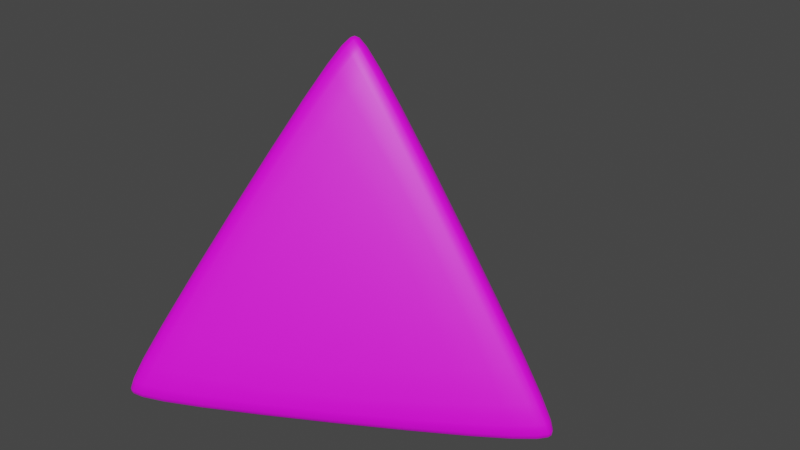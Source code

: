 # Source: D4.blend  (saved by Blender 3.6.11; exported with 4.5.12 LTS)
import bpy
from mathutils import Matrix  # noqa: F401  (used for matrix-valued properties, if any)

bpy.ops.wm.read_factory_settings(use_empty=True)
scene = bpy.context.scene
scene.name = 'Scene'

# ---- images (referenced by path relative to the original .blend; pixels are not part of the script)
import os
ASSET_DIR = os.environ.get("B2B_ASSET_DIR", "")  # directory of the original .blend (textures are referenced by path, not embedded)
HERE = os.path.dirname(os.path.abspath(__file__))  # packed textures are extracted next to this script under _unpacked/

def load_image(name, relpath, width, height, colorspace="sRGB"):
    """Load a texture the original file referenced (path relative to the .blend, or extracted next to this script)."""
    p = next((c for c in (os.path.join(HERE, relpath), os.path.join(ASSET_DIR, relpath)) if relpath and os.path.exists(c)), "")
    if p:
        img = bpy.data.images.load(p, check_existing=True)
        img.name = name
    else:  # same state as the original file: an image datablock whose file is absent (Cycles renders it pink)
        img = bpy.data.images.new(name, width, height)
        img.source = "FILE"
        img.filepath = "//" + (relpath or name)
    img.colorspace_settings.name = colorspace
    return img
img_d4white_jpg = load_image('d4white.jpg', 'd4white.jpg', 1024, 1024, 'sRGB')

# ---- materials (node trees are filled in below, after node groups)
mat_d4 = bpy.data.materials.new('d4')
mat_d4.use_transparent_shadow = False

# ---- material node trees
mat_d4.use_nodes = True; mat_d4.node_tree.nodes.clear()
_N = mat_d4.node_tree.nodes; _L = mat_d4.node_tree.links
n0 = _N.new('ShaderNodeOutputMaterial'); n0.name = 'Material Output'; n0.location = (300, 300)
n1 = _N.new('ShaderNodeTexImage'); n1.name = 'Image Texture'; n1.location = (-348, 258)
n1.image = img_d4white_jpg
n2 = _N.new('ShaderNodeBsdfPrincipled'); n2.name = 'Principled BSDF'; n2.location = (-9, 345)
n2.distribution = 'GGX'
n2.subsurface_method = 'BURLEY'
n2.inputs[3].default_value = 1.45
n2.inputs[27].default_value = (0.0, 0.0, 0.0, 1.0)
n2.inputs[28].default_value = 1.0
_L.new(n2.outputs[0], n0.inputs[0])
_L.new(n1.outputs[0], n2.inputs[0])
n0.is_active_output = True

# ---- world
world_world = bpy.data.worlds.new('World'); scene.world = world_world
world_world.use_nodes = True; world_world.node_tree.nodes.clear()
_N = world_world.node_tree.nodes; _L = world_world.node_tree.links
n0 = _N.new('ShaderNodeOutputWorld'); n0.name = 'World Output'; n0.location = (300, 300)
n1 = _N.new('ShaderNodeBackground'); n1.name = 'Background'; n1.location = (10, 300)
n1.inputs[0].default_value = (0.05088, 0.05088, 0.05088, 1.0)
_L.new(n1.outputs[0], n0.inputs[0])
n0.is_active_output = True
world_world.color = (0.05088, 0.05088, 0.05088)
world_world.use_sun_shadow = False
world_world.sun_shadow_jitter_overblur = 0.0

# ---- meshes
me_solid_001 = bpy.data.meshes.new('Solid.001')
me_solid_001.from_pydata([(-0.1673, 1.863e-09, 0.4974), (0.08366, -0.1449, 0.4974), (0.08366, 0.1449, 0.4974), (-0.08302, -0.1438, 0.6423), (5.588e-09, -5.588e-09, 0.8268), (0.166, -5.297e-09, 0.6423), (-0.08302, 0.1438, 0.6423), (0.4968, -0.1449, -0.08693), (0.4132, -1.811e-09, -0.3236), (0.4968, 0.1449, -0.08693), (0.5779, -0.1438, -0.2924), (0.7795, 7.916e-09, -0.2756), (0.5779, 0.1438, -0.2924), (0.6609, 1.281e-09, -0.05756), (-0.3739, 0.3578, -0.08693), (-0.1229, 0.5027, -0.08693), (-0.2066, 0.3578, -0.3236), (-0.3305, 0.5724, -0.05756), (-0.3897, 0.6751, -0.2756), (-0.1644, 0.5724, -0.2924), (-0.4135, 0.4286, -0.2924), (-0.1229, -0.5027, -0.08693), (-0.3739, -0.3578, -0.08693), (-0.2066, -0.3578, -0.3236), (-0.3305, -0.5724, -0.05756), (-0.3897, -0.6751, -0.2756), (-0.4135, -0.4286, -0.2924), (-0.1644, -0.5724, -0.2924), (-0.09632, 0.133, 0.6389), (-0.112, 0.1107, 0.6211), (-0.1342, 0.0691, 0.5777), (-0.1342, -0.0691, 0.5777), (-0.112, -0.1107, 0.6211), (-0.09632, -0.133, 0.6389), (-0.04304, -0.07454, 0.7458), (-0.01883, -0.03262, 0.8014), (-0.005792, -0.01003, 0.8233), (-0.005792, 0.01003, 0.8233), (-0.01883, 0.03262, 0.8014), (-0.04304, 0.07454, 0.7458), (-0.06698, -0.1499, 0.6389), (-0.03992, -0.1523, 0.6211), (0.007261, -0.1508, 0.5777), (0.1269, -0.08167, 0.5777), (0.1519, -0.04159, 0.6211), (0.1633, -0.01694, 0.6389), (0.08607, -5.479e-09, 0.7458), (0.03766, -5.442e-09, 0.8014), (0.01158, -5.602e-09, 0.8233), (0.1633, 0.01694, 0.6389), (0.1519, 0.04159, 0.6211), (0.1269, 0.08167, 0.5777), (0.007261, 0.1508, 0.5777), (-0.03992, 0.1523, 0.6211), (-0.06698, 0.1499, 0.6389), (0.6568, -0.01694, -0.05899), (0.6362, -0.04159, -0.06384), (0.587, -0.08167, -0.07288), (0.5471, -0.1508, -0.1857), (0.5723, -0.1523, -0.2447), (0.58, -0.1499, -0.2761), (0.6888, -0.07454, -0.2892), (0.7493, -0.03262, -0.2849), (0.7742, -0.01003, -0.2799), (0.78, 6.548e-09, -0.2635), (0.7682, 5.035e-09, -0.2316), (0.7319, 3.536e-09, -0.1675), (0.5702, -0.133, -0.3038), (0.5482, -0.1107, -0.3126), (0.4999, -0.0691, -0.3191), (0.4999, 0.0691, -0.3191), (0.5482, 0.1107, -0.3126), (0.5702, 0.133, -0.3038), (0.6888, 0.07454, -0.2892), (0.7493, 0.03262, -0.2849), (0.7742, 0.01003, -0.2799), (0.58, 0.1499, -0.2761), (0.5723, 0.1523, -0.2447), (0.5471, 0.1508, -0.1857), (0.587, 0.08167, -0.07288), (0.6362, 0.04159, -0.06384), (0.6568, 0.01694, -0.05899), (-0.4198, 0.4273, -0.2761), (-0.418, 0.4194, -0.2447), (-0.4041, 0.3984, -0.1857), (-0.3642, 0.4675, -0.07288), (-0.3541, 0.5302, -0.06384), (-0.343, 0.5603, -0.05899), (-0.3659, 0.6338, -0.1675), (-0.3841, 0.6652, -0.2316), (-0.39, 0.6755, -0.2635), (-0.3958, 0.6655, -0.2799), (-0.4029, 0.6326, -0.2849), (-0.409, 0.5593, -0.2892), (-0.3137, 0.5772, -0.05899), (-0.2821, 0.5718, -0.06384), (-0.2228, 0.5492, -0.07288), (-0.143, 0.5492, -0.1857), (-0.1542, 0.5718, -0.2447), (-0.1602, 0.5772, -0.2761), (-0.2799, 0.6338, -0.2892), (-0.3464, 0.6652, -0.2849), (-0.3784, 0.6755, -0.2799), (-0.17, 0.5603, -0.3038), (-0.1782, 0.5302, -0.3126), (-0.1901, 0.4675, -0.3191), (-0.3098, 0.3984, -0.3191), (-0.37, 0.4194, -0.3126), (-0.4003, 0.4273, -0.3038), (-0.1602, -0.5772, -0.2761), (-0.1542, -0.5718, -0.2447), (-0.143, -0.5492, -0.1857), (-0.2228, -0.5492, -0.07288), (-0.2821, -0.5718, -0.06384), (-0.3137, -0.5772, -0.05899), (-0.3659, -0.6338, -0.1675), (-0.3841, -0.6652, -0.2316), (-0.39, -0.6755, -0.2635), (-0.3784, -0.6755, -0.2799), (-0.3464, -0.6652, -0.2849), (-0.2799, -0.6338, -0.2892), (-0.343, -0.5603, -0.05899), (-0.3541, -0.5302, -0.06384), (-0.3642, -0.4675, -0.07288), (-0.4041, -0.3984, -0.1857), (-0.418, -0.4194, -0.2447), (-0.4198, -0.4273, -0.2761), (-0.409, -0.5593, -0.2892), (-0.4029, -0.6326, -0.2849), (-0.3958, -0.6655, -0.2799), (-0.4003, -0.4273, -0.3038), (-0.37, -0.4194, -0.3126), (-0.3098, -0.3984, -0.3191), (-0.1901, -0.4675, -0.3191), (-0.1782, -0.5302, -0.3126), (-0.17, -0.5603, -0.3038), (-0.2138, -0.09852, 0.3739), (-0.2691, -0.2041, 0.2201), (-0.326, -0.2928, 0.05661), (-0.2753, -0.4768, 0.1042), (-0.2086, -0.3612, 0.2949), (-0.1409, -0.244, 0.4844), (-0.09058, -0.4287, 0.05661), (-0.04223, -0.3351, 0.2201), (0.02159, -0.2344, 0.3739), (0.1922, -0.1359, 0.3739), (0.3113, -0.131, 0.2201), (0.4166, -0.1359, 0.05661), (0.5506, -1.47e-09, 0.1042), (0.4171, -2.561e-09, 0.2949), (0.2818, -4.686e-09, 0.4844), (0.4166, 0.1359, 0.05661), (0.3113, 0.131, 0.2201), (0.1922, 0.1359, 0.3739), (0.02159, 0.2344, 0.3739), (-0.04223, 0.3351, 0.2201), (-0.09058, 0.4287, 0.05661), (-0.2753, 0.4768, 0.1042), (-0.2086, 0.3612, 0.2949), (-0.1409, 0.244, 0.4844), (-0.326, 0.2928, 0.05661), (-0.2691, 0.2041, 0.2201), (-0.2138, 0.09852, 0.3739), (0.2812, 0.09852, -0.3262), (0.1179, 0.2041, -0.3271), (-0.05528, 0.2928, -0.3262), (0.006498, 0.4768, -0.2943), (0.2086, 0.3612, -0.2949), (0.4097, 0.244, -0.2943), (0.02318, 0.4287, -0.1043), (0.1935, 0.3351, -0.1132), (0.3597, 0.2344, -0.1043), (-0.2259, 0.1943, -0.3262), (-0.2357, -5.122e-09, -0.3271), (-0.2259, -0.1943, -0.3262), (-0.4162, -0.2328, -0.2943), (-0.4171, 2.421e-08, -0.2949), (-0.4162, 0.2328, -0.2943), (-0.3829, -0.1943, -0.1043), (-0.387, 1.909e-08, -0.1132), (-0.3829, 0.1943, -0.1043), (0.3597, -0.2344, -0.1043), (0.1935, -0.3351, -0.1132), (0.02318, -0.4287, -0.1043), (0.006498, -0.4768, -0.2943), (0.2086, -0.3612, -0.2949), (0.4097, -0.244, -0.2943), (-0.05528, -0.2928, -0.3262), (0.1179, -0.2041, -0.3271), (0.2812, -0.09852, -0.3262), (-0.3116, -1.534e-08, 0.1102), (-0.2496, -1.873e-09, 0.2809), (-0.2925, 0.09589, 0.1621), (-0.3404, 0.1573, 0.02403), (-0.3479, 3.027e-09, 0.005552), (-0.3404, -0.1573, 0.02403), (-0.2925, -0.09589, 0.1621), (-8.207e-09, 1.813e-08, -0.3305), (0.1816, 9.677e-10, -0.329), (0.05536, -0.09589, -0.3298), (-0.09081, -0.1573, -0.329), (-0.1107, 1.048e-09, -0.3298), (-0.09081, 0.1573, -0.329), (0.05536, 0.09589, -0.3298), (0.1558, 0.2699, 0.1102), (0.1248, 0.2162, 0.2809), (0.2293, 0.2054, 0.1621), (0.3064, 0.2162, 0.02403), (0.1739, 0.3013, 0.005552), (0.03399, 0.3734, 0.02403), (0.06321, 0.3013, 0.1621), (-0.09675, -5.532e-09, 0.6711), (-0.07242, -0.04163, 0.7214), (-0.0562, -0.0638, 0.7419), (-0.07242, 0.04163, 0.7214), (-0.04732, -5.766e-09, 0.7755), (-0.03132, -0.02212, 0.7974), (-0.0562, 0.0638, 0.7419), (-0.03132, 0.02212, 0.7974), (-0.01651, -5.142e-09, 0.8194), (0.04838, -0.08379, 0.6711), (0.07226, -0.04191, 0.7214), (0.08335, -0.01676, 0.7419), (0.0001609, -0.08353, 0.7214), (0.02366, -0.04098, 0.7755), (0.03482, -0.01607, 0.7974), (-0.02716, -0.08057, 0.7419), (-0.003498, -0.03819, 0.7974), (0.008256, -0.0143, 0.8194), (0.04838, 0.08379, 0.6711), (0.0001609, 0.08353, 0.7214), (-0.02716, 0.08057, 0.7419), (0.07226, 0.04191, 0.7214), (0.02366, 0.04098, 0.7755), (-0.003498, 0.03819, 0.7974), (0.08335, 0.01676, 0.7419), (0.03482, 0.01607, 0.7974), (0.008256, 0.0143, 0.8194), (0.6488, -0.08379, -0.1781), (0.6802, -0.08353, -0.2403), (0.6904, -0.08057, -0.2729), (0.7042, -0.04191, -0.1723), (0.739, -0.04098, -0.2362), (0.7506, -0.03819, -0.2691), (0.7273, -0.01676, -0.1687), (0.7634, -0.01607, -0.233), (0.7753, -0.0143, -0.2653), (0.6004, 2.478e-09, -0.3149), (0.656, 0.04163, -0.3087), (0.6808, 0.0638, -0.3003), (0.656, -0.04163, -0.3087), (0.7154, 7.69e-09, -0.3031), (0.7413, 0.02212, -0.2953), (0.6808, -0.0638, -0.3003), (0.7413, -0.02212, -0.2953), (0.767, 8.447e-09, -0.2887), (0.6488, 0.08379, -0.1781), (0.7042, 0.04191, -0.1723), (0.7273, 0.01676, -0.1687), (0.6802, 0.08353, -0.2403), (0.739, 0.04098, -0.2362), (0.7634, 0.01607, -0.233), (0.6904, 0.08057, -0.2729), (0.7506, 0.03819, -0.2691), (0.7753, 0.0143, -0.2653), (-0.397, 0.52, -0.1781), (-0.3884, 0.5889, -0.1723), (-0.3782, 0.6215, -0.1687), (-0.4124, 0.5473, -0.2403), (-0.405, 0.6195, -0.2362), (-0.3956, 0.6531, -0.233), (-0.415, 0.5577, -0.2729), (-0.4084, 0.6309, -0.2691), (-0.4, 0.6643, -0.2653), (-0.2518, 0.6038, -0.1781), (-0.2678, 0.6308, -0.2403), (-0.2754, 0.6382, -0.2729), (-0.3158, 0.6308, -0.1723), (-0.334, 0.6605, -0.2362), (-0.3422, 0.6691, -0.2691), (-0.3491, 0.6382, -0.1687), (-0.3678, 0.6691, -0.233), (-0.3753, 0.6786, -0.2653), (-0.3002, 0.52, -0.3149), (-0.3641, 0.5473, -0.3087), (-0.3956, 0.5577, -0.3003), (-0.292, 0.5889, -0.3087), (-0.3577, 0.6195, -0.3031), (-0.3898, 0.6309, -0.2953), (-0.2851, 0.6215, -0.3003), (-0.3515, 0.6531, -0.2953), (-0.3835, 0.6643, -0.2887), (-0.2518, -0.6038, -0.1781), (-0.3158, -0.6308, -0.1723), (-0.3491, -0.6382, -0.1687), (-0.2678, -0.6308, -0.2403), (-0.334, -0.6605, -0.2362), (-0.3678, -0.6691, -0.233), (-0.2754, -0.6382, -0.2729), (-0.3422, -0.6691, -0.2691), (-0.3753, -0.6786, -0.2653), (-0.397, -0.52, -0.1781), (-0.4124, -0.5473, -0.2403), (-0.415, -0.5577, -0.2729), (-0.3884, -0.5889, -0.1723), (-0.405, -0.6195, -0.2362), (-0.4084, -0.6309, -0.2691), (-0.3782, -0.6215, -0.1687), (-0.3956, -0.6531, -0.233), (-0.4, -0.6643, -0.2653), (-0.3002, -0.52, -0.3149), (-0.292, -0.5889, -0.3087), (-0.2851, -0.6215, -0.3003), (-0.3641, -0.5473, -0.3087), (-0.3577, -0.6195, -0.3031), (-0.3515, -0.6531, -0.2953), (-0.3956, -0.5577, -0.3003), (-0.3898, -0.6309, -0.2953), (-0.3835, -0.6643, -0.2887), (-0.1874, -0.1686, 0.4345), (-0.2499, -0.2808, 0.2603), (-0.3124, -0.385, 0.08115), (-0.1686, -0.2107, 0.4677), (-0.2347, -0.3264, 0.2829), (-0.3001, -0.4386, 0.09561), (-0.1541, -0.2331, 0.4816), (-0.2216, -0.3501, 0.2927), (-0.2882, -0.4653, 0.1025), (-0.1248, -0.25, 0.4816), (-0.1924, -0.367, 0.2927), (-0.2589, -0.4822, 0.1025), (-0.09818, -0.2514, 0.4677), (-0.1653, -0.3665, 0.2829), (-0.2297, -0.4792, 0.09561), (-0.05226, -0.2466, 0.4345), (-0.1182, -0.3568, 0.2603), (-0.1772, -0.463, 0.08115), (0.2397, -0.07805, 0.4345), (0.3681, -0.07602, 0.2603), (0.4896, -0.07805, 0.08115), (0.2668, -0.04066, 0.4677), (0.4, -0.0401, 0.2829), (0.5299, -0.04066, 0.09561), (0.279, -0.01692, 0.4816), (0.414, -0.01688, 0.2927), (0.547, -0.01692, 0.1025), (0.279, 0.01692, 0.4816), (0.414, 0.01688, 0.2927), (0.547, 0.01692, 0.1025), (0.2668, 0.04066, 0.4677), (0.4, 0.0401, 0.2829), (0.5299, 0.04066, 0.09561), (0.2397, 0.07805, 0.4345), (0.3681, 0.07602, 0.2603), (0.4896, 0.07805, 0.08115), (-0.05226, 0.2466, 0.4345), (-0.1182, 0.3568, 0.2603), (-0.1772, 0.463, 0.08115), (-0.09818, 0.2514, 0.4677), (-0.1653, 0.3665, 0.2829), (-0.2297, 0.4792, 0.09561), (-0.1248, 0.25, 0.4816), (-0.1924, 0.367, 0.2927), (-0.2589, 0.4822, 0.1025), (-0.1541, 0.2331, 0.4816), (-0.2216, 0.3501, 0.2927), (-0.2882, 0.4653, 0.1025), (-0.1686, 0.2107, 0.4677), (-0.2347, 0.3264, 0.2829), (-0.3001, 0.4386, 0.09561), (-0.1874, 0.1686, 0.4345), (-0.2499, 0.2808, 0.2603), (-0.3124, 0.385, 0.08115), (0.3472, 0.1686, -0.3216), (0.1621, 0.2808, -0.3224), (-0.02762, 0.385, -0.3216), (0.3848, 0.2107, -0.3149), (0.1884, 0.3264, -0.3156), (-0.009903, 0.4386, -0.3149), (0.4027, 0.2331, -0.3058), (0.2021, 0.3501, -0.3065), (0.0005701, 0.4653, -0.3058), (0.4124, 0.25, -0.2782), (0.2119, 0.367, -0.279), (0.01034, 0.4822, -0.2782), (0.4082, 0.2514, -0.2485), (0.2116, 0.3665, -0.2501), (0.01357, 0.4792, -0.2485), (0.3923, 0.2466, -0.1941), (0.206, 0.3568, -0.1982), (0.01744, 0.463, -0.1941), (-0.3196, 0.2164, -0.3216), (-0.3243, 1.176e-08, -0.3224), (-0.3196, -0.2164, -0.3216), (-0.3749, 0.2279, -0.3149), (-0.3769, 1.956e-08, -0.3156), (-0.3749, -0.2279, -0.3149), (-0.4032, 0.2321, -0.3058), (-0.4043, 1.886e-08, -0.3065), (-0.4032, -0.2321, -0.3058), (-0.4228, 0.2321, -0.2782), (-0.4238, 1.513e-08, -0.279), (-0.4228, -0.2321, -0.2782), (-0.4218, 0.2279, -0.2485), (-0.4232, 1.304e-08, -0.2501), (-0.4218, -0.2279, -0.2485), (-0.4097, 0.2164, -0.1941), (-0.412, 7.509e-09, -0.1982), (-0.4097, -0.2164, -0.1941), (0.3923, -0.2466, -0.1941), (0.206, -0.3568, -0.1982), (0.01744, -0.463, -0.1941), (0.4082, -0.2514, -0.2485), (0.2116, -0.3665, -0.2501), (0.01357, -0.4792, -0.2485), (0.4124, -0.25, -0.2782), (0.2119, -0.367, -0.279), (0.01034, -0.4822, -0.2782), (0.4027, -0.2331, -0.3058), (0.2021, -0.3501, -0.3065), (0.00057, -0.4653, -0.3058), (0.3848, -0.2107, -0.3149), (0.1884, -0.3264, -0.3156), (-0.009903, -0.4386, -0.3149), (0.3472, -0.1686, -0.3216), (0.1621, -0.2808, -0.3224), (-0.02762, -0.385, -0.3216), (0.1558, -0.2699, 0.1102), (0.1248, -0.2162, 0.2809), (0.06321, -0.3013, 0.1621), (0.03399, -0.3734, 0.02403), (0.1739, -0.3013, 0.005552), (0.3064, -0.2162, 0.02403), (0.2293, -0.2054, 0.1621)], [], [(191, 192, 190, 196), (193, 194, 190, 192), (195, 196, 190, 194), (0, 162, 191, 136), (162, 161, 192, 191), (136, 191, 196, 137), (14, 180, 193, 160), (180, 179, 194, 193), (160, 193, 192, 161), (22, 138, 195, 178), (138, 137, 196, 195), (178, 195, 194, 179), (198, 199, 197, 203), (200, 201, 197, 199), (202, 203, 197, 201), (8, 189, 198, 163), (189, 188, 199, 198), (163, 198, 203, 164), (23, 174, 200, 187), (174, 173, 201, 200), (187, 200, 199, 188), (16, 165, 202, 172), (165, 164, 203, 202), (172, 202, 201, 173), (205, 206, 204, 210), (207, 208, 204, 206), (209, 210, 204, 208), (2, 153, 205, 154), (153, 152, 206, 205), (154, 205, 210, 155), (9, 171, 207, 151), (171, 170, 208, 207), (151, 207, 206, 152), (15, 156, 209, 169), (156, 155, 210, 209), (169, 209, 208, 170), (211, 212, 215, 214), (212, 213, 216, 215), (214, 215, 218, 217), (215, 216, 219, 218), (0, 31, 211, 30), (31, 32, 212, 211), (32, 33, 213, 212), (33, 3, 34, 213), (213, 34, 35, 216), (216, 35, 36, 219), (219, 36, 4, 37), (218, 219, 37, 38), (217, 218, 38, 39), (28, 217, 39, 6), (29, 214, 217, 28), (30, 211, 214, 29), (220, 221, 224, 223), (221, 222, 225, 224), (223, 224, 227, 226), (224, 225, 228, 227), (1, 43, 220, 42), (43, 44, 221, 220), (44, 45, 222, 221), (45, 5, 46, 222), (222, 46, 47, 225), (225, 47, 48, 228), (228, 48, 4, 36), (227, 228, 36, 35), (226, 227, 35, 34), (40, 226, 34, 3), (41, 223, 226, 40), (42, 220, 223, 41), (229, 230, 233, 232), (230, 231, 234, 233), (232, 233, 236, 235), (233, 234, 237, 236), (2, 52, 229, 51), (52, 53, 230, 229), (53, 54, 231, 230), (54, 6, 39, 231), (231, 39, 38, 234), (234, 38, 37, 237), (237, 37, 4, 48), (236, 237, 48, 47), (235, 236, 47, 46), (49, 235, 46, 5), (50, 232, 235, 49), (51, 229, 232, 50), (238, 239, 242, 241), (239, 240, 243, 242), (241, 242, 245, 244), (242, 243, 246, 245), (7, 58, 238, 57), (58, 59, 239, 238), (59, 60, 240, 239), (60, 10, 61, 240), (240, 61, 62, 243), (243, 62, 63, 246), (246, 63, 11, 64), (245, 246, 64, 65), (244, 245, 65, 66), (55, 244, 66, 13), (56, 241, 244, 55), (57, 238, 241, 56), (247, 248, 251, 250), (248, 249, 252, 251), (250, 251, 254, 253), (251, 252, 255, 254), (8, 70, 247, 69), (70, 71, 248, 247), (71, 72, 249, 248), (72, 12, 73, 249), (249, 73, 74, 252), (252, 74, 75, 255), (255, 75, 11, 63), (254, 255, 63, 62), (253, 254, 62, 61), (67, 253, 61, 10), (68, 250, 253, 67), (69, 247, 250, 68), (256, 257, 260, 259), (257, 258, 261, 260), (259, 260, 263, 262), (260, 261, 264, 263), (9, 79, 256, 78), (79, 80, 257, 256), (80, 81, 258, 257), (81, 13, 66, 258), (258, 66, 65, 261), (261, 65, 64, 264), (264, 64, 11, 75), (263, 264, 75, 74), (262, 263, 74, 73), (76, 262, 73, 12), (77, 259, 262, 76), (78, 256, 259, 77), (265, 266, 269, 268), (266, 267, 270, 269), (268, 269, 272, 271), (269, 270, 273, 272), (14, 85, 265, 84), (85, 86, 266, 265), (86, 87, 267, 266), (87, 17, 88, 267), (267, 88, 89, 270), (270, 89, 90, 273), (273, 90, 18, 91), (272, 273, 91, 92), (271, 272, 92, 93), (82, 271, 93, 20), (83, 268, 271, 82), (84, 265, 268, 83), (274, 275, 278, 277), (275, 276, 279, 278), (277, 278, 281, 280), (278, 279, 282, 281), (15, 97, 274, 96), (97, 98, 275, 274), (98, 99, 276, 275), (99, 19, 100, 276), (276, 100, 101, 279), (279, 101, 102, 282), (282, 102, 18, 90), (281, 282, 90, 89), (280, 281, 89, 88), (94, 280, 88, 17), (95, 277, 280, 94), (96, 274, 277, 95), (283, 284, 287, 286), (284, 285, 288, 287), (286, 287, 290, 289), (287, 288, 291, 290), (16, 106, 283, 105), (106, 107, 284, 283), (107, 108, 285, 284), (108, 20, 93, 285), (285, 93, 92, 288), (288, 92, 91, 291), (291, 91, 18, 102), (290, 291, 102, 101), (289, 290, 101, 100), (103, 289, 100, 19), (104, 286, 289, 103), (105, 283, 286, 104), (292, 293, 296, 295), (293, 294, 297, 296), (295, 296, 299, 298), (296, 297, 300, 299), (21, 112, 292, 111), (112, 113, 293, 292), (113, 114, 294, 293), (114, 24, 115, 294), (294, 115, 116, 297), (297, 116, 117, 300), (300, 117, 25, 118), (299, 300, 118, 119), (298, 299, 119, 120), (109, 298, 120, 27), (110, 295, 298, 109), (111, 292, 295, 110), (301, 302, 305, 304), (302, 303, 306, 305), (304, 305, 308, 307), (305, 306, 309, 308), (22, 124, 301, 123), (124, 125, 302, 301), (125, 126, 303, 302), (126, 26, 127, 303), (303, 127, 128, 306), (306, 128, 129, 309), (309, 129, 25, 117), (308, 309, 117, 116), (307, 308, 116, 115), (121, 307, 115, 24), (122, 304, 307, 121), (123, 301, 304, 122), (310, 311, 314, 313), (311, 312, 315, 314), (313, 314, 317, 316), (314, 315, 318, 317), (23, 133, 310, 132), (133, 134, 311, 310), (134, 135, 312, 311), (135, 27, 120, 312), (312, 120, 119, 315), (315, 119, 118, 318), (318, 118, 25, 129), (317, 318, 129, 128), (316, 317, 128, 127), (130, 316, 127, 26), (131, 313, 316, 130), (132, 310, 313, 131), (319, 320, 323, 322), (320, 321, 324, 323), (322, 323, 326, 325), (323, 324, 327, 326), (0, 136, 319, 31), (136, 137, 320, 319), (137, 138, 321, 320), (138, 22, 123, 321), (321, 123, 122, 324), (324, 122, 121, 327), (327, 121, 24, 139), (326, 327, 139, 140), (325, 326, 140, 141), (33, 325, 141, 3), (32, 322, 325, 33), (31, 319, 322, 32), (328, 329, 332, 331), (329, 330, 333, 332), (331, 332, 335, 334), (332, 333, 336, 335), (3, 141, 328, 40), (141, 140, 329, 328), (140, 139, 330, 329), (139, 24, 114, 330), (330, 114, 113, 333), (333, 113, 112, 336), (336, 112, 21, 142), (335, 336, 142, 143), (334, 335, 143, 144), (42, 334, 144, 1), (41, 331, 334, 42), (40, 328, 331, 41), (337, 338, 341, 340), (338, 339, 342, 341), (340, 341, 344, 343), (341, 342, 345, 344), (1, 145, 337, 43), (145, 146, 338, 337), (146, 147, 339, 338), (147, 7, 57, 339), (339, 57, 56, 342), (342, 56, 55, 345), (345, 55, 13, 148), (344, 345, 148, 149), (343, 344, 149, 150), (45, 343, 150, 5), (44, 340, 343, 45), (43, 337, 340, 44), (346, 347, 350, 349), (347, 348, 351, 350), (349, 350, 353, 352), (350, 351, 354, 353), (5, 150, 346, 49), (150, 149, 347, 346), (149, 148, 348, 347), (148, 13, 81, 348), (348, 81, 80, 351), (351, 80, 79, 354), (354, 79, 9, 151), (353, 354, 151, 152), (352, 353, 152, 153), (51, 352, 153, 2), (50, 349, 352, 51), (49, 346, 349, 50), (355, 356, 359, 358), (356, 357, 360, 359), (358, 359, 362, 361), (359, 360, 363, 362), (2, 154, 355, 52), (154, 155, 356, 355), (155, 156, 357, 356), (156, 15, 96, 357), (357, 96, 95, 360), (360, 95, 94, 363), (363, 94, 17, 157), (362, 363, 157, 158), (361, 362, 158, 159), (54, 361, 159, 6), (53, 358, 361, 54), (52, 355, 358, 53), (364, 365, 368, 367), (365, 366, 369, 368), (367, 368, 371, 370), (368, 369, 372, 371), (6, 159, 364, 28), (159, 158, 365, 364), (158, 157, 366, 365), (157, 17, 87, 366), (366, 87, 86, 369), (369, 86, 85, 372), (372, 85, 14, 160), (371, 372, 160, 161), (370, 371, 161, 162), (30, 370, 162, 0), (29, 367, 370, 30), (28, 364, 367, 29), (373, 374, 377, 376), (374, 375, 378, 377), (376, 377, 380, 379), (377, 378, 381, 380), (8, 163, 373, 70), (163, 164, 374, 373), (164, 165, 375, 374), (165, 16, 105, 375), (375, 105, 104, 378), (378, 104, 103, 381), (381, 103, 19, 166), (380, 381, 166, 167), (379, 380, 167, 168), (72, 379, 168, 12), (71, 376, 379, 72), (70, 373, 376, 71), (382, 383, 386, 385), (383, 384, 387, 386), (385, 386, 389, 388), (386, 387, 390, 389), (12, 168, 382, 76), (168, 167, 383, 382), (167, 166, 384, 383), (166, 19, 99, 384), (384, 99, 98, 387), (387, 98, 97, 390), (390, 97, 15, 169), (389, 390, 169, 170), (388, 389, 170, 171), (78, 388, 171, 9), (77, 385, 388, 78), (76, 382, 385, 77), (391, 392, 395, 394), (392, 393, 396, 395), (394, 395, 398, 397), (395, 396, 399, 398), (16, 172, 391, 106), (172, 173, 392, 391), (173, 174, 393, 392), (174, 23, 132, 393), (393, 132, 131, 396), (396, 131, 130, 399), (399, 130, 26, 175), (398, 399, 175, 176), (397, 398, 176, 177), (108, 397, 177, 20), (107, 394, 397, 108), (106, 391, 394, 107), (400, 401, 404, 403), (401, 402, 405, 404), (403, 404, 407, 406), (404, 405, 408, 407), (20, 177, 400, 82), (177, 176, 401, 400), (176, 175, 402, 401), (175, 26, 126, 402), (402, 126, 125, 405), (405, 125, 124, 408), (408, 124, 22, 178), (407, 408, 178, 179), (406, 407, 179, 180), (84, 406, 180, 14), (83, 403, 406, 84), (82, 400, 403, 83), (409, 410, 413, 412), (410, 411, 414, 413), (412, 413, 416, 415), (413, 414, 417, 416), (7, 181, 409, 58), (181, 182, 410, 409), (182, 183, 411, 410), (183, 21, 111, 411), (411, 111, 110, 414), (414, 110, 109, 417), (417, 109, 27, 184), (416, 417, 184, 185), (415, 416, 185, 186), (60, 415, 186, 10), (59, 412, 415, 60), (58, 409, 412, 59), (418, 419, 422, 421), (419, 420, 423, 422), (421, 422, 425, 424), (422, 423, 426, 425), (10, 186, 418, 67), (186, 185, 419, 418), (185, 184, 420, 419), (184, 27, 135, 420), (420, 135, 134, 423), (423, 134, 133, 426), (426, 133, 23, 187), (425, 426, 187, 188), (424, 425, 188, 189), (69, 424, 189, 8), (68, 421, 424, 69), (67, 418, 421, 68), (428, 429, 427, 433), (430, 431, 427, 429), (432, 433, 427, 431), (1, 144, 428, 145), (144, 143, 429, 428), (145, 428, 433, 146), (21, 183, 430, 142), (183, 182, 431, 430), (142, 430, 429, 143), (7, 147, 432, 181), (147, 146, 433, 432), (181, 432, 431, 182)])
me_solid_001.polygons.foreach_set('use_smooth', [True] * 432)
_uv = me_solid_001.uv_layers.new(name='UVMap')
_uv.uv.foreach_set('vector', [0.2378, 0.7424, 0.2099, 0.7056, 0.2378, 0.6895, 0.2657, 0.7057, 0.1921, 0.6631, 0.2379, 0.6573, 0.2378, 0.6895, 0.2099, 0.7056, 0.2836, 0.6631, 0.2657, 0.7057, 0.2378, 0.6895, 0.2379, 0.6573, 0.2378, 0.8097, 0.2091, 0.7713, 0.2378, 0.7424, 0.2665, 0.7714, 0.2091, 0.7713, 0.1784, 0.7238, 0.2099, 0.7056, 0.2378, 0.7424, 0.2665, 0.7714, 0.2378, 0.7424, 0.2657, 0.7057, 0.2972, 0.7239, 0.1338, 0.6294, 0.1814, 0.6237, 0.1921, 0.6631, 0.1527, 0.6734, 0.1814, 0.6237, 0.2379, 0.6209, 0.2379, 0.6573, 0.1921, 0.6631, 0.1527, 0.6734, 0.1921, 0.6631, 0.2099, 0.7056, 0.1784, 0.7238, 0.342, 0.6295, 0.3231, 0.6735, 0.2836, 0.6631, 0.2944, 0.6238, 0.3231, 0.6735, 0.2972, 0.7239, 0.2657, 0.7057, 0.2836, 0.6631, 0.2944, 0.6238, 0.2836, 0.6631, 0.2379, 0.6573, 0.2379, 0.6209, 0.1894, 0.1523, 0.2353, 0.1471, 0.2349, 0.1793, 0.2068, 0.195, 0.281, 0.1534, 0.2626, 0.1957, 0.2349, 0.1793, 0.2353, 0.1471, 0.2342, 0.2321, 0.2068, 0.195, 0.2349, 0.1793, 0.2626, 0.1957, 0.1316, 0.1179, 0.1792, 0.1128, 0.1894, 0.1523, 0.1499, 0.1621, 0.1792, 0.1128, 0.2357, 0.1107, 0.2353, 0.1471, 0.1894, 0.1523, 0.1499, 0.1621, 0.1894, 0.1523, 0.2068, 0.195, 0.175, 0.2128, 0.3397, 0.1205, 0.3203, 0.1642, 0.281, 0.1534, 0.2922, 0.1142, 0.3203, 0.1642, 0.2939, 0.2143, 0.2626, 0.1957, 0.281, 0.1534, 0.2922, 0.1142, 0.281, 0.1534, 0.2353, 0.1471, 0.2357, 0.1107, 0.2334, 0.2994, 0.2052, 0.2607, 0.2342, 0.2321, 0.2625, 0.2614, 0.2052, 0.2607, 0.175, 0.2128, 0.2068, 0.195, 0.2342, 0.2321, 0.2625, 0.2614, 0.2342, 0.2321, 0.2626, 0.1957, 0.2939, 0.2143, 0.7668, 0.7464, 0.7387, 0.7098, 0.7665, 0.6935, 0.7945, 0.7095, 0.7207, 0.6673, 0.7664, 0.6613, 0.7665, 0.6935, 0.7387, 0.7098, 0.8122, 0.6669, 0.7945, 0.7095, 0.7665, 0.6935, 0.7664, 0.6613, 0.767, 0.8137, 0.7382, 0.7755, 0.7668, 0.7464, 0.7955, 0.7752, 0.7382, 0.7755, 0.7073, 0.7281, 0.7387, 0.7098, 0.7668, 0.7464, 0.7955, 0.7752, 0.7668, 0.7464, 0.7945, 0.7095, 0.8261, 0.7276, 0.6622, 0.6339, 0.7098, 0.628, 0.7207, 0.6673, 0.6813, 0.6778, 0.7098, 0.628, 0.7663, 0.6249, 0.7664, 0.6613, 0.7207, 0.6673, 0.6813, 0.6778, 0.7207, 0.6673, 0.7387, 0.7098, 0.7073, 0.7281, 0.8704, 0.633, 0.8517, 0.6771, 0.8122, 0.6669, 0.8228, 0.6276, 0.8517, 0.6771, 0.8261, 0.7276, 0.7945, 0.7095, 0.8122, 0.6669, 0.8228, 0.6276, 0.8122, 0.6669, 0.7664, 0.6613, 0.7663, 0.6249, 0.2377, 0.8639, 0.2497, 0.88, 0.2377, 0.8969, 0.2258, 0.88, 0.2497, 0.88, 0.2561, 0.8875, 0.2439, 0.9046, 0.2377, 0.8969, 0.2258, 0.88, 0.2377, 0.8969, 0.2315, 0.9046, 0.2193, 0.8875, 0.2377, 0.8969, 0.2439, 0.9046, 0.2377, 0.9119, 0.2315, 0.9046, 0.2378, 0.8097, 0.2578, 0.8349, 0.2377, 0.8639, 0.2177, 0.8349, 0.2578, 0.8349, 0.2699, 0.8491, 0.2497, 0.88, 0.2377, 0.8639, 0.2699, 0.8491, 0.2766, 0.8557, 0.2561, 0.8875, 0.2497, 0.88, 0.2766, 0.8557, 0.2807, 0.8587, 0.2601, 0.8907, 0.2561, 0.8875, 0.2561, 0.8875, 0.2601, 0.8907, 0.2474, 0.9079, 0.2439, 0.9046, 0.2439, 0.9046, 0.2474, 0.9079, 0.2406, 0.9149, 0.2377, 0.9119, 0.2377, 0.9119, 0.2406, 0.9149, 0.2377, 0.9169, 0.2348, 0.9149, 0.2315, 0.9046, 0.2377, 0.9119, 0.2348, 0.9149, 0.228, 0.9079, 0.2193, 0.8875, 0.2315, 0.9046, 0.228, 0.9079, 0.2153, 0.8907, 0.1989, 0.8557, 0.2193, 0.8875, 0.2153, 0.8907, 0.1948, 0.8586, 0.2056, 0.849, 0.2258, 0.88, 0.2193, 0.8875, 0.1989, 0.8557, 0.2177, 0.8349, 0.2377, 0.8639, 0.2258, 0.88, 0.2056, 0.849, 0.7654, 0.3475, 0.7774, 0.3635, 0.7655, 0.3804, 0.7535, 0.3636, 0.7774, 0.3635, 0.7839, 0.371, 0.7717, 0.3881, 0.7655, 0.3804, 0.7535, 0.3636, 0.7655, 0.3804, 0.7593, 0.3881, 0.747, 0.3711, 0.7655, 0.3804, 0.7717, 0.3881, 0.7655, 0.3954, 0.7593, 0.3881, 0.7652, 0.2932, 0.7853, 0.3184, 0.7654, 0.3475, 0.7452, 0.3185, 0.7853, 0.3184, 0.7975, 0.3325, 0.7774, 0.3635, 0.7654, 0.3475, 0.7975, 0.3325, 0.8042, 0.3391, 0.7839, 0.371, 0.7774, 0.3635, 0.8042, 0.3391, 0.8083, 0.3421, 0.7878, 0.3741, 0.7839, 0.371, 0.7839, 0.371, 0.7878, 0.3741, 0.7752, 0.3914, 0.7717, 0.3881, 0.7717, 0.3881, 0.7752, 0.3914, 0.7685, 0.3985, 0.7655, 0.3954, 0.7655, 0.3954, 0.7685, 0.3985, 0.7655, 0.4005, 0.7626, 0.3985, 0.7593, 0.3881, 0.7655, 0.3954, 0.7626, 0.3985, 0.7558, 0.3914, 0.747, 0.3711, 0.7593, 0.3881, 0.7558, 0.3914, 0.7431, 0.3743, 0.7265, 0.3394, 0.747, 0.3711, 0.7431, 0.3743, 0.7224, 0.3424, 0.7332, 0.3327, 0.7535, 0.3636, 0.747, 0.3711, 0.7265, 0.3394, 0.7452, 0.3185, 0.7654, 0.3475, 0.7535, 0.3636, 0.7332, 0.3327, 0.7672, 0.8679, 0.7792, 0.884, 0.7674, 0.9009, 0.7554, 0.8841, 0.7792, 0.884, 0.7858, 0.8914, 0.7736, 0.9085, 0.7674, 0.9009, 0.7554, 0.8841, 0.7674, 0.9009, 0.7612, 0.9086, 0.7489, 0.8916, 0.7674, 0.9009, 0.7736, 0.9085, 0.7674, 0.9159, 0.7612, 0.9086, 0.767, 0.8137, 0.7872, 0.8388, 0.7672, 0.8679, 0.7471, 0.839, 0.7872, 0.8388, 0.7993, 0.8529, 0.7792, 0.884, 0.7672, 0.8679, 0.7993, 0.8529, 0.806, 0.8596, 0.7858, 0.8914, 0.7792, 0.884, 0.806, 0.8596, 0.8102, 0.8625, 0.7897, 0.8946, 0.7858, 0.8914, 0.7858, 0.8914, 0.7897, 0.8946, 0.7771, 0.9118, 0.7736, 0.9085, 0.7736, 0.9085, 0.7771, 0.9118, 0.7704, 0.9189, 0.7674, 0.9159, 0.7674, 0.9159, 0.7704, 0.9189, 0.7674, 0.921, 0.7645, 0.919, 0.7612, 0.9086, 0.7674, 0.9159, 0.7645, 0.919, 0.7577, 0.9119, 0.7489, 0.8916, 0.7612, 0.9086, 0.7577, 0.9119, 0.745, 0.8948, 0.7284, 0.8599, 0.7489, 0.8916, 0.745, 0.8948, 0.7242, 0.8629, 0.735, 0.8532, 0.7554, 0.8841, 0.7489, 0.8916, 0.7284, 0.8599, 0.7471, 0.839, 0.7672, 0.8679, 0.7554, 0.8841, 0.735, 0.8532, 0.9155, 0.08531, 0.9234, 0.06689, 0.944, 0.06872, 0.9354, 0.08754, 0.9234, 0.06689, 0.9266, 0.05753, 0.9475, 0.05954, 0.944, 0.06872, 0.9354, 0.08754, 0.944, 0.06872, 0.9537, 0.07022, 0.9451, 0.0894, 0.944, 0.06872, 0.9475, 0.05954, 0.9569, 0.0612, 0.9537, 0.07022, 0.8686, 0.1126, 0.8803, 0.08259, 0.9155, 0.08531, 0.9005, 0.1172, 0.8803, 0.08259, 0.8865, 0.06502, 0.9234, 0.06689, 0.9155, 0.08531, 0.8865, 0.06502, 0.8889, 0.05589, 0.9266, 0.05753, 0.9234, 0.06689, 0.8889, 0.05589, 0.8893, 0.05082, 0.9273, 0.05252, 0.9266, 0.05753, 0.9266, 0.05753, 0.9273, 0.05252, 0.9486, 0.0548, 0.9475, 0.05954, 0.9475, 0.05954, 0.9486, 0.0548, 0.9581, 0.05712, 0.9569, 0.0612, 0.9569, 0.0612, 0.9581, 0.05712, 0.9613, 0.05864, 0.961, 0.06218, 0.9537, 0.07022, 0.9569, 0.0612, 0.961, 0.06218, 0.9584, 0.07162, 0.9451, 0.0894, 0.9537, 0.07022, 0.9584, 0.07162, 0.9499, 0.09121, 0.9279, 0.123, 0.9451, 0.0894, 0.9499, 0.09121, 0.9326, 0.1251, 0.9188, 0.1206, 0.9354, 0.08754, 0.9451, 0.0894, 0.9279, 0.123, 0.9005, 0.1172, 0.9155, 0.08531, 0.9354, 0.08754, 0.9188, 0.1206, 0.08494, 0.09018, 0.06499, 0.09222, 0.05659, 0.07334, 0.07719, 0.07168, 0.06499, 0.09222, 0.05526, 0.094, 0.04685, 0.07474, 0.05659, 0.07334, 0.07719, 0.07168, 0.05659, 0.07334, 0.05316, 0.06412, 0.0741, 0.0623, 0.05659, 0.07334, 0.04685, 0.07474, 0.04373, 0.0657, 0.05316, 0.06412, 0.1316, 0.1179, 0.09965, 0.1222, 0.08494, 0.09018, 0.1201, 0.08777, 0.09965, 0.1222, 0.08131, 0.1254, 0.06499, 0.09222, 0.08494, 0.09018, 0.08131, 0.1254, 0.07217, 0.1278, 0.05526, 0.094, 0.06499, 0.09222, 0.07217, 0.1278, 0.0675, 0.1298, 0.05052, 0.09577, 0.05526, 0.094, 0.05526, 0.094, 0.05052, 0.09577, 0.04219, 0.0761, 0.04685, 0.07474, 0.04685, 0.07474, 0.04219, 0.0761, 0.03959, 0.06664, 0.04373, 0.0657, 0.04373, 0.0657, 0.03959, 0.06664, 0.03936, 0.0631, 0.04258, 0.06161, 0.05316, 0.06412, 0.04373, 0.0657, 0.04258, 0.06161, 0.05213, 0.05937, 0.0741, 0.0623, 0.05316, 0.06412, 0.05213, 0.05937, 0.07339, 0.05728, 0.1118, 0.061, 0.0741, 0.0623, 0.07339, 0.05728, 0.1114, 0.05592, 0.1141, 0.07015, 0.07719, 0.07168, 0.0741, 0.0623, 0.1118, 0.061, 0.1201, 0.08777, 0.08494, 0.09018, 0.07719, 0.07168, 0.1141, 0.07015, 0.6152, 0.6069, 0.5952, 0.6093, 0.5865, 0.5906, 0.6071, 0.5886, 0.5952, 0.6093, 0.5855, 0.6112, 0.5768, 0.5921, 0.5865, 0.5906, 0.6071, 0.5886, 0.5865, 0.5906, 0.583, 0.5814, 0.6039, 0.5792, 0.5865, 0.5906, 0.5768, 0.5921, 0.5735, 0.5831, 0.583, 0.5814, 0.6622, 0.6339, 0.6304, 0.6387, 0.6152, 0.6069, 0.6503, 0.6039, 0.6304, 0.6387, 0.6121, 0.6422, 0.5952, 0.6093, 0.6152, 0.6069, 0.6121, 0.6422, 0.603, 0.6447, 0.5855, 0.6112, 0.5952, 0.6093, 0.603, 0.6447, 0.5984, 0.6468, 0.5808, 0.6131, 0.5855, 0.6112, 0.5855, 0.6112, 0.5808, 0.6131, 0.5722, 0.5936, 0.5768, 0.5921, 0.5768, 0.5921, 0.5722, 0.5936, 0.5694, 0.5841, 0.5735, 0.5831, 0.5735, 0.5831, 0.5694, 0.5841, 0.5691, 0.5806, 0.5723, 0.5791, 0.583, 0.5814, 0.5735, 0.5831, 0.5723, 0.5791, 0.5818, 0.5767, 0.6039, 0.5792, 0.583, 0.5814, 0.5818, 0.5767, 0.6031, 0.5742, 0.6416, 0.5773, 0.6039, 0.5792, 0.6031, 0.5742, 0.6411, 0.5722, 0.644, 0.5864, 0.6071, 0.5886, 0.6039, 0.5792, 0.6416, 0.5773, 0.6503, 0.6039, 0.6152, 0.6069, 0.6071, 0.5886, 0.644, 0.5864, 0.08686, 0.6022, 0.06694, 0.6045, 0.05831, 0.5857, 0.0789, 0.5838, 0.06694, 0.6045, 0.05723, 0.6064, 0.0486, 0.5872, 0.05831, 0.5857, 0.0789, 0.5838, 0.05831, 0.5857, 0.05478, 0.5765, 0.07569, 0.5745, 0.05831, 0.5857, 0.0486, 0.5872, 0.04537, 0.5782, 0.05478, 0.5765, 0.1338, 0.6294, 0.102, 0.6341, 0.08686, 0.6022, 0.122, 0.5994, 0.102, 0.6341, 0.08365, 0.6375, 0.06694, 0.6045, 0.08686, 0.6022, 0.08365, 0.6375, 0.07454, 0.6399, 0.05723, 0.6064, 0.06694, 0.6045, 0.07454, 0.6399, 0.0699, 0.642, 0.05251, 0.6082, 0.05723, 0.6064, 0.05723, 0.6064, 0.05251, 0.6082, 0.04395, 0.5886, 0.0486, 0.5872, 0.0486, 0.5872, 0.04395, 0.5886, 0.04123, 0.5792, 0.04537, 0.5782, 0.04537, 0.5782, 0.04123, 0.5792, 0.04097, 0.5757, 0.04417, 0.5741, 0.05478, 0.5765, 0.04537, 0.5782, 0.04417, 0.5741, 0.05369, 0.5718, 0.07569, 0.5745, 0.05478, 0.5765, 0.05369, 0.5718, 0.07492, 0.5695, 0.1134, 0.5727, 0.07569, 0.5745, 0.07492, 0.5695, 0.1129, 0.5676, 0.1158, 0.5818, 0.0789, 0.5838, 0.07569, 0.5745, 0.1134, 0.5727, 0.122, 0.5994, 0.08686, 0.6022, 0.0789, 0.5838, 0.1158, 0.5818, 0.9172, 0.6057, 0.9251, 0.5873, 0.9457, 0.5891, 0.9372, 0.6079, 0.9251, 0.5873, 0.9283, 0.5779, 0.9492, 0.5799, 0.9457, 0.5891, 0.9372, 0.6079, 0.9457, 0.5891, 0.9554, 0.5906, 0.9469, 0.6098, 0.9457, 0.5891, 0.9492, 0.5799, 0.9587, 0.5816, 0.9554, 0.5906, 0.8704, 0.633, 0.8821, 0.603, 0.9172, 0.6057, 0.9022, 0.6377, 0.8821, 0.603, 0.8882, 0.5854, 0.9251, 0.5873, 0.9172, 0.6057, 0.8882, 0.5854, 0.8906, 0.5763, 0.9283, 0.5779, 0.9251, 0.5873, 0.8906, 0.5763, 0.8911, 0.5712, 0.9291, 0.5729, 0.9283, 0.5779, 0.9283, 0.5779, 0.9291, 0.5729, 0.9503, 0.5752, 0.9492, 0.5799, 0.9492, 0.5799, 0.9503, 0.5752, 0.9598, 0.5775, 0.9587, 0.5816, 0.9587, 0.5816, 0.9598, 0.5775, 0.963, 0.579, 0.9628, 0.5826, 0.9554, 0.5906, 0.9587, 0.5816, 0.9628, 0.5826, 0.9601, 0.592, 0.9469, 0.6098, 0.9554, 0.5906, 0.9601, 0.592, 0.9516, 0.6116, 0.9297, 0.6434, 0.9469, 0.6098, 0.9516, 0.6116, 0.9343, 0.6455, 0.9206, 0.641, 0.9372, 0.6079, 0.9469, 0.6098, 0.9297, 0.6434, 0.9022, 0.6377, 0.9172, 0.6057, 0.9372, 0.6079, 0.9206, 0.641, 0.2327, 0.3537, 0.2444, 0.3699, 0.2323, 0.3866, 0.2206, 0.3696, 0.2444, 0.3699, 0.2508, 0.3775, 0.2384, 0.3944, 0.2323, 0.3866, 0.2206, 0.3696, 0.2323, 0.3866, 0.226, 0.3942, 0.214, 0.377, 0.2323, 0.3866, 0.2384, 0.3944, 0.2321, 0.4016, 0.226, 0.3942, 0.2334, 0.2994, 0.2531, 0.3249, 0.2327, 0.3537, 0.213, 0.3244, 0.2531, 0.3249, 0.265, 0.3392, 0.2444, 0.3699, 0.2327, 0.3537, 0.265, 0.3392, 0.2716, 0.3459, 0.2508, 0.3775, 0.2444, 0.3699, 0.2716, 0.3459, 0.2757, 0.3489, 0.2547, 0.3807, 0.2508, 0.3775, 0.2508, 0.3775, 0.2547, 0.3807, 0.2419, 0.3977, 0.2384, 0.3944, 0.2384, 0.3944, 0.2419, 0.3977, 0.235, 0.4047, 0.2321, 0.4016, 0.2321, 0.4016, 0.235, 0.4047, 0.232, 0.4067, 0.2291, 0.4046, 0.226, 0.3942, 0.2321, 0.4016, 0.2291, 0.4046, 0.2224, 0.3975, 0.214, 0.377, 0.226, 0.3942, 0.2224, 0.3975, 0.21, 0.3801, 0.194, 0.345, 0.214, 0.377, 0.21, 0.3801, 0.1898, 0.3479, 0.2007, 0.3384, 0.2206, 0.3696, 0.214, 0.377, 0.194, 0.345, 0.213, 0.3244, 0.2327, 0.3537, 0.2206, 0.3696, 0.2007, 0.3384, 0.6134, 0.08638, 0.5935, 0.08874, 0.5848, 0.06999, 0.6054, 0.06801, 0.5935, 0.08874, 0.5838, 0.09067, 0.5751, 0.07155, 0.5848, 0.06999, 0.6054, 0.06801, 0.5848, 0.06999, 0.5812, 0.06083, 0.6021, 0.05867, 0.5848, 0.06999, 0.5751, 0.07155, 0.5718, 0.06256, 0.5812, 0.06083, 0.6605, 0.1133, 0.6286, 0.1182, 0.6134, 0.08638, 0.6486, 0.08341, 0.6286, 0.1182, 0.6103, 0.1217, 0.5935, 0.08874, 0.6134, 0.08638, 0.6103, 0.1217, 0.6012, 0.1242, 0.5838, 0.09067, 0.5935, 0.08874, 0.6012, 0.1242, 0.5966, 0.1263, 0.5791, 0.09252, 0.5838, 0.09067, 0.5838, 0.09067, 0.5791, 0.09252, 0.5704, 0.07298, 0.5751, 0.07155, 0.5751, 0.07155, 0.5704, 0.07298, 0.5677, 0.06357, 0.5718, 0.06256, 0.5718, 0.06256, 0.5677, 0.06357, 0.5674, 0.06003, 0.5706, 0.05849, 0.5812, 0.06083, 0.5718, 0.06256, 0.5706, 0.05849, 0.5801, 0.0561, 0.6021, 0.05867, 0.5812, 0.06083, 0.5801, 0.0561, 0.6013, 0.05367, 0.6398, 0.05677, 0.6021, 0.05867, 0.6013, 0.05367, 0.6393, 0.0517, 0.6423, 0.06588, 0.6054, 0.06801, 0.6021, 0.05867, 0.6398, 0.05677, 0.6486, 0.08341, 0.6134, 0.08638, 0.6054, 0.06801, 0.6423, 0.06588, 0.3889, 0.6024, 0.3969, 0.584, 0.4175, 0.586, 0.4089, 0.6047, 0.3969, 0.584, 0.4002, 0.5747, 0.4211, 0.5768, 0.4175, 0.586, 0.4089, 0.6047, 0.4175, 0.586, 0.4272, 0.5875, 0.4186, 0.6066, 0.4175, 0.586, 0.4211, 0.5768, 0.4305, 0.5785, 0.4272, 0.5875, 0.342, 0.6295, 0.3538, 0.5996, 0.3889, 0.6024, 0.3738, 0.6343, 0.3538, 0.5996, 0.36, 0.582, 0.3969, 0.584, 0.3889, 0.6024, 0.36, 0.582, 0.3624, 0.5729, 0.4002, 0.5747, 0.3969, 0.584, 0.3624, 0.5729, 0.3629, 0.5678, 0.4009, 0.5697, 0.4002, 0.5747, 0.4002, 0.5747, 0.4009, 0.5697, 0.4222, 0.5721, 0.4211, 0.5768, 0.4211, 0.5768, 0.4222, 0.5721, 0.4317, 0.5744, 0.4305, 0.5785, 0.4305, 0.5785, 0.4317, 0.5744, 0.4349, 0.5759, 0.4346, 0.5795, 0.4272, 0.5875, 0.4305, 0.5785, 0.4346, 0.5795, 0.4319, 0.5889, 0.4186, 0.6066, 0.4272, 0.5875, 0.4319, 0.5889, 0.4233, 0.6085, 0.4012, 0.6402, 0.4186, 0.6066, 0.4233, 0.6085, 0.4059, 0.6423, 0.3921, 0.6377, 0.4089, 0.6047, 0.4186, 0.6066, 0.4012, 0.6402, 0.3738, 0.6343, 0.3889, 0.6024, 0.4089, 0.6047, 0.3921, 0.6377, 0.387, 0.09395, 0.3952, 0.07566, 0.4158, 0.07782, 0.4069, 0.0965, 0.3952, 0.07566, 0.3985, 0.06635, 0.4194, 0.06869, 0.4158, 0.07782, 0.4069, 0.0965, 0.4158, 0.07782, 0.4255, 0.07947, 0.4166, 0.09851, 0.4158, 0.07782, 0.4194, 0.06869, 0.4288, 0.07051, 0.4255, 0.07947, 0.3397, 0.1205, 0.3519, 0.09067, 0.387, 0.09395, 0.3715, 0.1256, 0.3519, 0.09067, 0.3583, 0.0732, 0.3952, 0.07566, 0.387, 0.09395, 0.3583, 0.0732, 0.3608, 0.06411, 0.3985, 0.06635, 0.3952, 0.07566, 0.3608, 0.06411, 0.3614, 0.05904, 0.3994, 0.06135, 0.3985, 0.06635, 0.3985, 0.06635, 0.3994, 0.06135, 0.4206, 0.06398, 0.4194, 0.06869, 0.4194, 0.06869, 0.4206, 0.06398, 0.4301, 0.06645, 0.4288, 0.07051, 0.4288, 0.07051, 0.4301, 0.06645, 0.4332, 0.06802, 0.4329, 0.07156, 0.4255, 0.07947, 0.4288, 0.07051, 0.4329, 0.07156, 0.4301, 0.08094, 0.4166, 0.09851, 0.4255, 0.07947, 0.4301, 0.08094, 0.4213, 0.1004, 0.3988, 0.1318, 0.4166, 0.09851, 0.4213, 0.1004, 0.4034, 0.134, 0.3897, 0.1293, 0.4069, 0.0965, 0.4166, 0.09851, 0.3988, 0.1318, 0.3715, 0.1256, 0.387, 0.09395, 0.4069, 0.0965, 0.3897, 0.1293, 0.2868, 0.7906, 0.3196, 0.7368, 0.333, 0.7445, 0.2992, 0.8017, 0.3196, 0.7368, 0.3499, 0.6815, 0.3656, 0.6867, 0.333, 0.7445, 0.2992, 0.8017, 0.333, 0.7445, 0.3403, 0.7488, 0.306, 0.8071, 0.333, 0.7445, 0.3656, 0.6867, 0.3738, 0.6899, 0.3403, 0.7488, 0.2378, 0.8097, 0.2665, 0.7714, 0.2868, 0.7906, 0.2578, 0.8349, 0.2665, 0.7714, 0.2972, 0.7239, 0.3196, 0.7368, 0.2868, 0.7906, 0.2972, 0.7239, 0.3231, 0.6735, 0.3499, 0.6815, 0.3196, 0.7368, 0.3231, 0.6735, 0.342, 0.6295, 0.3738, 0.6343, 0.3499, 0.6815, 0.3499, 0.6815, 0.3738, 0.6343, 0.3921, 0.6377, 0.3656, 0.6867, 0.3656, 0.6867, 0.3921, 0.6377, 0.4012, 0.6402, 0.3738, 0.6899, 0.3738, 0.6899, 0.4012, 0.6402, 0.4059, 0.6423, 0.3783, 0.6923, 0.3403, 0.7488, 0.3738, 0.6899, 0.3783, 0.6923, 0.3446, 0.7513, 0.306, 0.8071, 0.3403, 0.7488, 0.3446, 0.7513, 0.3103, 0.8099, 0.2766, 0.8557, 0.306, 0.8071, 0.3103, 0.8099, 0.2807, 0.8587, 0.2699, 0.8491, 0.2992, 0.8017, 0.306, 0.8071, 0.2766, 0.8557, 0.2578, 0.8349, 0.2868, 0.7906, 0.2992, 0.8017, 0.2699, 0.8491, 0.6969, 0.2909, 0.6625, 0.2326, 0.6698, 0.2283, 0.7037, 0.2854, 0.6625, 0.2326, 0.6288, 0.1739, 0.6369, 0.1706, 0.6698, 0.2283, 0.7037, 0.2854, 0.6698, 0.2283, 0.6831, 0.2206, 0.716, 0.2743, 0.6698, 0.2283, 0.6369, 0.1706, 0.6527, 0.1654, 0.6831, 0.2206, 0.7224, 0.3424, 0.6927, 0.2936, 0.6969, 0.2909, 0.7265, 0.3394, 0.6927, 0.2936, 0.6581, 0.2351, 0.6625, 0.2326, 0.6969, 0.2909, 0.6581, 0.2351, 0.6243, 0.1762, 0.6288, 0.1739, 0.6625, 0.2326, 0.6243, 0.1762, 0.5966, 0.1263, 0.6012, 0.1242, 0.6288, 0.1739, 0.6288, 0.1739, 0.6012, 0.1242, 0.6103, 0.1217, 0.6369, 0.1706, 0.6369, 0.1706, 0.6103, 0.1217, 0.6286, 0.1182, 0.6527, 0.1654, 0.6527, 0.1654, 0.6286, 0.1182, 0.6605, 0.1133, 0.6795, 0.1573, 0.6831, 0.2206, 0.6527, 0.1654, 0.6795, 0.1573, 0.7055, 0.2076, 0.716, 0.2743, 0.6831, 0.2206, 0.7055, 0.2076, 0.7364, 0.255, 0.7452, 0.3185, 0.716, 0.2743, 0.7364, 0.255, 0.7652, 0.2932, 0.7332, 0.3327, 0.7037, 0.2854, 0.716, 0.2743, 0.7452, 0.3185, 0.7265, 0.3394, 0.6969, 0.2909, 0.7037, 0.2854, 0.7332, 0.3327, 0.8142, 0.274, 0.8467, 0.22, 0.8601, 0.2277, 0.8265, 0.2849, 0.8467, 0.22, 0.8768, 0.1646, 0.8925, 0.1697, 0.8601, 0.2277, 0.8265, 0.2849, 0.8601, 0.2277, 0.8674, 0.2318, 0.8334, 0.2904, 0.8601, 0.2277, 0.8925, 0.1697, 0.9007, 0.1729, 0.8674, 0.2318, 0.7652, 0.2932, 0.7937, 0.2548, 0.8142, 0.274, 0.7853, 0.3184, 0.7937, 0.2548, 0.8243, 0.2071, 0.8467, 0.22, 0.8142, 0.274, 0.8243, 0.2071, 0.8499, 0.1567, 0.8768, 0.1646, 0.8467, 0.22, 0.8499, 0.1567, 0.8686, 0.1126, 0.9005, 0.1172, 0.8768, 0.1646, 0.8768, 0.1646, 0.9005, 0.1172, 0.9188, 0.1206, 0.8925, 0.1697, 0.8925, 0.1697, 0.9188, 0.1206, 0.9279, 0.123, 0.9007, 0.1729, 0.9007, 0.1729, 0.9279, 0.123, 0.9326, 0.1251, 0.9052, 0.1752, 0.8674, 0.2318, 0.9007, 0.1729, 0.9052, 0.1752, 0.8718, 0.2344, 0.8334, 0.2904, 0.8674, 0.2318, 0.8718, 0.2344, 0.8377, 0.2931, 0.8042, 0.3391, 0.8334, 0.2904, 0.8377, 0.2931, 0.8083, 0.3421, 0.7975, 0.3325, 0.8265, 0.2849, 0.8334, 0.2904, 0.8042, 0.3391, 0.7853, 0.3184, 0.8142, 0.274, 0.8265, 0.2849, 0.7975, 0.3325, 0.6988, 0.8114, 0.6643, 0.7531, 0.6716, 0.7489, 0.7056, 0.8059, 0.6643, 0.7531, 0.6306, 0.6944, 0.6387, 0.6912, 0.6716, 0.7489, 0.7056, 0.8059, 0.6716, 0.7489, 0.685, 0.7411, 0.7179, 0.7948, 0.6716, 0.7489, 0.6387, 0.6912, 0.6544, 0.6859, 0.685, 0.7411, 0.7242, 0.8629, 0.6945, 0.8141, 0.6988, 0.8114, 0.7284, 0.8599, 0.6945, 0.8141, 0.66, 0.7556, 0.6643, 0.7531, 0.6988, 0.8114, 0.66, 0.7556, 0.6261, 0.6967, 0.6306, 0.6944, 0.6643, 0.7531, 0.6261, 0.6967, 0.5984, 0.6468, 0.603, 0.6447, 0.6306, 0.6944, 0.6306, 0.6944, 0.603, 0.6447, 0.6121, 0.6422, 0.6387, 0.6912, 0.6387, 0.6912, 0.6121, 0.6422, 0.6304, 0.6387, 0.6544, 0.6859, 0.6544, 0.6859, 0.6304, 0.6387, 0.6622, 0.6339, 0.6813, 0.6778, 0.685, 0.7411, 0.6544, 0.6859, 0.6813, 0.6778, 0.7073, 0.7281, 0.7179, 0.7948, 0.685, 0.7411, 0.7073, 0.7281, 0.7382, 0.7755, 0.7471, 0.839, 0.7179, 0.7948, 0.7382, 0.7755, 0.767, 0.8137, 0.735, 0.8532, 0.7056, 0.8059, 0.7179, 0.7948, 0.7471, 0.839, 0.7284, 0.8599, 0.6988, 0.8114, 0.7056, 0.8059, 0.735, 0.8532, 0.816, 0.7944, 0.8485, 0.7404, 0.8619, 0.7481, 0.8284, 0.8054, 0.8485, 0.7404, 0.8786, 0.685, 0.8943, 0.6901, 0.8619, 0.7481, 0.8284, 0.8054, 0.8619, 0.7481, 0.8692, 0.7523, 0.8353, 0.8108, 0.8619, 0.7481, 0.8943, 0.6901, 0.9025, 0.6933, 0.8692, 0.7523, 0.767, 0.8137, 0.7955, 0.7752, 0.816, 0.7944, 0.7872, 0.8388, 0.7955, 0.7752, 0.8261, 0.7276, 0.8485, 0.7404, 0.816, 0.7944, 0.8261, 0.7276, 0.8517, 0.6771, 0.8786, 0.685, 0.8485, 0.7404, 0.8517, 0.6771, 0.8704, 0.633, 0.9022, 0.6377, 0.8786, 0.685, 0.8786, 0.685, 0.9022, 0.6377, 0.9206, 0.641, 0.8943, 0.6901, 0.8943, 0.6901, 0.9206, 0.641, 0.9297, 0.6434, 0.9025, 0.6933, 0.9025, 0.6933, 0.9297, 0.6434, 0.9343, 0.6455, 0.907, 0.6956, 0.8692, 0.7523, 0.9025, 0.6933, 0.907, 0.6956, 0.8736, 0.7548, 0.8353, 0.8108, 0.8692, 0.7523, 0.8736, 0.7548, 0.8395, 0.8136, 0.806, 0.8596, 0.8353, 0.8108, 0.8395, 0.8136, 0.8102, 0.8625, 0.7993, 0.8529, 0.8284, 0.8054, 0.8353, 0.8108, 0.806, 0.8596, 0.7872, 0.8388, 0.816, 0.7944, 0.8284, 0.8054, 0.7993, 0.8529, 0.1695, 0.8071, 0.1353, 0.7486, 0.1426, 0.7444, 0.1764, 0.8016, 0.1353, 0.7486, 0.1019, 0.6898, 0.1101, 0.6866, 0.1426, 0.7444, 0.1764, 0.8016, 0.1426, 0.7444, 0.156, 0.7367, 0.1887, 0.7906, 0.1426, 0.7444, 0.1101, 0.6866, 0.1258, 0.6814, 0.156, 0.7367, 0.1948, 0.8586, 0.1652, 0.8098, 0.1695, 0.8071, 0.1989, 0.8557, 0.1652, 0.8098, 0.131, 0.7511, 0.1353, 0.7486, 0.1695, 0.8071, 0.131, 0.7511, 0.09738, 0.6921, 0.1019, 0.6898, 0.1353, 0.7486, 0.09738, 0.6921, 0.0699, 0.642, 0.07454, 0.6399, 0.1019, 0.6898, 0.1019, 0.6898, 0.07454, 0.6399, 0.08365, 0.6375, 0.1101, 0.6866, 0.1101, 0.6866, 0.08365, 0.6375, 0.102, 0.6341, 0.1258, 0.6814, 0.1258, 0.6814, 0.102, 0.6341, 0.1338, 0.6294, 0.1527, 0.6734, 0.156, 0.7367, 0.1258, 0.6814, 0.1527, 0.6734, 0.1784, 0.7238, 0.1887, 0.7906, 0.156, 0.7367, 0.1784, 0.7238, 0.2091, 0.7713, 0.2177, 0.8349, 0.1887, 0.7906, 0.2091, 0.7713, 0.2378, 0.8097, 0.2056, 0.849, 0.1764, 0.8016, 0.1887, 0.7906, 0.2177, 0.8349, 0.1989, 0.8557, 0.1695, 0.8071, 0.1764, 0.8016, 0.2056, 0.849, 0.1229, 0.1698, 0.1525, 0.2255, 0.139, 0.233, 0.1071, 0.1748, 0.1525, 0.2255, 0.1846, 0.2797, 0.1721, 0.2906, 0.139, 0.233, 0.1071, 0.1748, 0.139, 0.233, 0.1317, 0.2371, 0.09894, 0.1779, 0.139, 0.233, 0.1721, 0.2906, 0.1652, 0.296, 0.1317, 0.2371, 0.1316, 0.1179, 0.1499, 0.1621, 0.1229, 0.1698, 0.09965, 0.1222, 0.1499, 0.1621, 0.175, 0.2128, 0.1525, 0.2255, 0.1229, 0.1698, 0.175, 0.2128, 0.2052, 0.2607, 0.1846, 0.2797, 0.1525, 0.2255, 0.2052, 0.2607, 0.2334, 0.2994, 0.213, 0.3244, 0.1846, 0.2797, 0.1846, 0.2797, 0.213, 0.3244, 0.2007, 0.3384, 0.1721, 0.2906, 0.1721, 0.2906, 0.2007, 0.3384, 0.194, 0.345, 0.1652, 0.296, 0.1652, 0.296, 0.194, 0.345, 0.1898, 0.3479, 0.1609, 0.2987, 0.1317, 0.2371, 0.1652, 0.296, 0.1609, 0.2987, 0.1273, 0.2396, 0.09894, 0.1779, 0.1317, 0.2371, 0.1273, 0.2396, 0.0944, 0.1802, 0.07217, 0.1278, 0.09894, 0.1779, 0.0944, 0.1802, 0.0675, 0.1298, 0.08131, 0.1254, 0.1071, 0.1748, 0.09894, 0.1779, 0.07217, 0.1278, 0.09965, 0.1222, 0.1229, 0.1698, 0.1071, 0.1748, 0.08131, 0.1254, 0.6984, 0.5759, 0.7661, 0.5752, 0.7661, 0.5836, 0.6997, 0.5846, 0.7661, 0.5752, 0.8338, 0.5754, 0.8325, 0.584, 0.7661, 0.5836, 0.6997, 0.5846, 0.7661, 0.5836, 0.7662, 0.5991, 0.7032, 0.6008, 0.7661, 0.5836, 0.8325, 0.584, 0.8292, 0.6003, 0.7662, 0.5991, 0.6411, 0.5722, 0.6981, 0.5708, 0.6984, 0.5759, 0.6416, 0.5773, 0.6981, 0.5708, 0.7661, 0.5702, 0.7661, 0.5752, 0.6984, 0.5759, 0.7661, 0.5702, 0.834, 0.5703, 0.8338, 0.5754, 0.7661, 0.5752, 0.834, 0.5703, 0.8911, 0.5712, 0.8906, 0.5763, 0.8338, 0.5754, 0.8338, 0.5754, 0.8906, 0.5763, 0.8882, 0.5854, 0.8325, 0.584, 0.8325, 0.584, 0.8882, 0.5854, 0.8821, 0.603, 0.8292, 0.6003, 0.8292, 0.6003, 0.8821, 0.603, 0.8704, 0.633, 0.8228, 0.6276, 0.7662, 0.5991, 0.8292, 0.6003, 0.8228, 0.6276, 0.7663, 0.6249, 0.7032, 0.6008, 0.7662, 0.5991, 0.7663, 0.6249, 0.7098, 0.628, 0.6503, 0.6039, 0.7032, 0.6008, 0.7098, 0.628, 0.6622, 0.6339, 0.644, 0.5864, 0.6997, 0.5846, 0.7032, 0.6008, 0.6503, 0.6039, 0.6416, 0.5773, 0.6984, 0.5759, 0.6997, 0.5846, 0.644, 0.5864, 0.2827, 0.2809, 0.3161, 0.2275, 0.3294, 0.2354, 0.2949, 0.2921, 0.3161, 0.2275, 0.347, 0.1726, 0.3627, 0.178, 0.3294, 0.2354, 0.2949, 0.2921, 0.3294, 0.2354, 0.3366, 0.2397, 0.3017, 0.2977, 0.3294, 0.2354, 0.3627, 0.178, 0.3708, 0.1813, 0.3366, 0.2397, 0.2334, 0.2994, 0.2625, 0.2614, 0.2827, 0.2809, 0.2531, 0.3249, 0.2625, 0.2614, 0.2939, 0.2143, 0.3161, 0.2275, 0.2827, 0.2809, 0.2939, 0.2143, 0.3203, 0.1642, 0.347, 0.1726, 0.3161, 0.2275, 0.3203, 0.1642, 0.3397, 0.1205, 0.3715, 0.1256, 0.347, 0.1726, 0.347, 0.1726, 0.3715, 0.1256, 0.3897, 0.1293, 0.3627, 0.178, 0.3627, 0.178, 0.3897, 0.1293, 0.3988, 0.1318, 0.3708, 0.1813, 0.3708, 0.1813, 0.3988, 0.1318, 0.4034, 0.134, 0.3753, 0.1837, 0.3366, 0.2397, 0.3708, 0.1813, 0.3753, 0.1837, 0.3409, 0.2423, 0.3017, 0.2977, 0.3366, 0.2397, 0.3409, 0.2423, 0.3059, 0.3005, 0.2716, 0.3459, 0.3017, 0.2977, 0.3059, 0.3005, 0.2757, 0.3489, 0.265, 0.3392, 0.2949, 0.2921, 0.3017, 0.2977, 0.2716, 0.3459, 0.2531, 0.3249, 0.2827, 0.2809, 0.2949, 0.2921, 0.265, 0.3392, 0.1702, 0.5716, 0.2379, 0.5712, 0.2379, 0.5796, 0.1715, 0.5802, 0.2379, 0.5712, 0.3056, 0.5717, 0.3043, 0.5803, 0.2379, 0.5796, 0.1715, 0.5802, 0.2379, 0.5796, 0.2379, 0.5951, 0.1749, 0.5965, 0.2379, 0.5796, 0.3043, 0.5803, 0.3009, 0.5965, 0.2379, 0.5951, 0.1129, 0.5676, 0.17, 0.5665, 0.1702, 0.5716, 0.1134, 0.5727, 0.17, 0.5665, 0.2379, 0.5662, 0.2379, 0.5712, 0.1702, 0.5716, 0.2379, 0.5662, 0.3059, 0.5666, 0.3056, 0.5717, 0.2379, 0.5712, 0.3059, 0.5666, 0.3629, 0.5678, 0.3624, 0.5729, 0.3056, 0.5717, 0.3056, 0.5717, 0.3624, 0.5729, 0.36, 0.582, 0.3043, 0.5803, 0.3043, 0.5803, 0.36, 0.582, 0.3538, 0.5996, 0.3009, 0.5965, 0.3009, 0.5965, 0.3538, 0.5996, 0.342, 0.6295, 0.2944, 0.6238, 0.2379, 0.5951, 0.3009, 0.5965, 0.2944, 0.6238, 0.2379, 0.6209, 0.1749, 0.5965, 0.2379, 0.5951, 0.2379, 0.6209, 0.1814, 0.6237, 0.122, 0.5994, 0.1749, 0.5965, 0.1814, 0.6237, 0.1338, 0.6294, 0.1158, 0.5818, 0.1715, 0.5802, 0.1749, 0.5965, 0.122, 0.5994, 0.1134, 0.5727, 0.1702, 0.5716, 0.1715, 0.5802, 0.1158, 0.5818, 0.8274, 0.0798, 0.7644, 0.07862, 0.7644, 0.06315, 0.8308, 0.06359, 0.7644, 0.07862, 0.7014, 0.08025, 0.698, 0.06406, 0.7644, 0.06315, 0.8308, 0.06359, 0.7644, 0.06315, 0.7643, 0.05474, 0.832, 0.05491, 0.7644, 0.06315, 0.698, 0.06406, 0.6966, 0.05539, 0.7643, 0.05474, 0.8686, 0.1126, 0.821, 0.1071, 0.8274, 0.0798, 0.8803, 0.08259, 0.821, 0.1071, 0.7645, 0.1044, 0.7644, 0.07862, 0.8274, 0.0798, 0.7645, 0.1044, 0.708, 0.1075, 0.7014, 0.08025, 0.7644, 0.07862, 0.708, 0.1075, 0.6605, 0.1133, 0.6486, 0.08341, 0.7014, 0.08025, 0.7014, 0.08025, 0.6486, 0.08341, 0.6423, 0.06588, 0.698, 0.06406, 0.698, 0.06406, 0.6423, 0.06588, 0.6398, 0.05677, 0.6966, 0.05539, 0.6966, 0.05539, 0.6398, 0.05677, 0.6393, 0.0517, 0.6964, 0.05033, 0.7643, 0.05474, 0.6966, 0.05539, 0.6964, 0.05033, 0.7643, 0.04969, 0.832, 0.05491, 0.7643, 0.05474, 0.7643, 0.04969, 0.8323, 0.04985, 0.8889, 0.05589, 0.832, 0.05491, 0.8323, 0.04985, 0.8893, 0.05082, 0.8865, 0.06502, 0.8308, 0.06359, 0.832, 0.05491, 0.8889, 0.05589, 0.8803, 0.08259, 0.8274, 0.0798, 0.8308, 0.06359, 0.8865, 0.06502, 0.1687, 0.06053, 0.2364, 0.06096, 0.2363, 0.06938, 0.1699, 0.06922, 0.2364, 0.06096, 0.304, 0.06222, 0.3026, 0.07087, 0.2363, 0.06938, 0.1699, 0.06922, 0.2363, 0.06938, 0.2361, 0.08484, 0.173, 0.08546, 0.2363, 0.06938, 0.3026, 0.07087, 0.299, 0.08703, 0.2361, 0.08484, 0.1114, 0.05592, 0.1685, 0.05546, 0.1687, 0.06053, 0.1118, 0.061, 0.1685, 0.05546, 0.2364, 0.05591, 0.2364, 0.06096, 0.1687, 0.06053, 0.2364, 0.05591, 0.3043, 0.05716, 0.304, 0.06222, 0.2364, 0.06096, 0.3043, 0.05716, 0.3614, 0.05904, 0.3608, 0.06411, 0.304, 0.06222, 0.304, 0.06222, 0.3608, 0.06411, 0.3583, 0.0732, 0.3026, 0.07087, 0.3026, 0.07087, 0.3583, 0.0732, 0.3519, 0.09067, 0.299, 0.08703, 0.299, 0.08703, 0.3519, 0.09067, 0.3397, 0.1205, 0.2922, 0.1142, 0.2361, 0.08484, 0.299, 0.08703, 0.2922, 0.1142, 0.2357, 0.1107, 0.173, 0.08546, 0.2361, 0.08484, 0.2357, 0.1107, 0.1792, 0.1128, 0.1201, 0.08777, 0.173, 0.08546, 0.1792, 0.1128, 0.1316, 0.1179, 0.1141, 0.07015, 0.1699, 0.06922, 0.173, 0.08546, 0.1201, 0.08777, 0.1118, 0.061, 0.1687, 0.06053, 0.1699, 0.06922, 0.1141, 0.07015, 0.7649, 0.2259, 0.7369, 0.1893, 0.7647, 0.173, 0.7927, 0.1891, 0.7189, 0.1468, 0.7646, 0.1408, 0.7647, 0.173, 0.7369, 0.1893, 0.8104, 0.1465, 0.7927, 0.1891, 0.7647, 0.173, 0.7646, 0.1408, 0.7652, 0.2932, 0.7364, 0.255, 0.7649, 0.2259, 0.7937, 0.2548, 0.7364, 0.255, 0.7055, 0.2076, 0.7369, 0.1893, 0.7649, 0.2259, 0.7937, 0.2548, 0.7649, 0.2259, 0.7927, 0.1891, 0.8243, 0.2071, 0.6605, 0.1133, 0.708, 0.1075, 0.7189, 0.1468, 0.6795, 0.1573, 0.708, 0.1075, 0.7645, 0.1044, 0.7646, 0.1408, 0.7189, 0.1468, 0.6795, 0.1573, 0.7189, 0.1468, 0.7369, 0.1893, 0.7055, 0.2076, 0.8686, 0.1126, 0.8499, 0.1567, 0.8104, 0.1465, 0.821, 0.1071, 0.8499, 0.1567, 0.8243, 0.2071, 0.7927, 0.1891, 0.8104, 0.1465, 0.821, 0.1071, 0.8104, 0.1465, 0.7646, 0.1408, 0.7645, 0.1044])
me_solid_001.materials.append(mat_d4)
me_solid_001.use_remesh_fix_poles = True
me_solid_001.use_remesh_preserve_attributes = False
me_solid_001.use_mirror_vertex_groups = False
me_solid_001.update()

# ---- objects
ob_solid_001 = bpy.data.objects.new('Solid.001', me_solid_001)

# ---- transforms, parenting, visibility, modifiers, constraints
ob_solid_001.location = (0.0, 0.0, 0.0)
ob_solid_001.scale = (1.2, 1.2, 1.2)
ob_solid_001.lineart.crease_threshold = 0.0

# ---- collection membership
scene.collection.objects.link(ob_solid_001)

# ---- scene / render settings (as saved in the file)
scene.frame_start = 1; scene.frame_end = 250; scene.frame_set(1)
scene.render.engine = 'BLENDER_EEVEE_NEXT'
scene.cycles.use_denoising = False
scene.cycles.samples = 128
scene.cycles.sampling_pattern = 'TABULATED_SOBOL'
scene.cycles.use_adaptive_sampling = False
scene.cycles.use_light_tree = False
scene.view_settings.view_transform = 'Filmic'
bpy.context.view_layer.update()

# ---- added for rendering (the .blend has no active camera and no usable light): camera, sun
cam_auto = bpy.data.cameras.new('AutoCamera')
cam_auto.lens = 50.0
cam_auto.sensor_width = 36.0
cam_auto.clip_end = 1000.0
ob_auto_camera = bpy.data.objects.new('AutoCamera', cam_auto)
scene.collection.objects.link(ob_auto_camera)
ob_auto_camera.location = (2.60285, -2.86689, 2.20902)
ob_auto_camera.rotation_euler = (1.09748, -7.21219e-08, 0.694738)
scene.camera = ob_auto_camera
light_auto_sun = bpy.data.lights.new('AutoSun', 'SUN')
light_auto_sun.energy = 3.0
light_auto_sun.angle = 0.0523599
ob_auto_sun = bpy.data.objects.new('AutoSun', light_auto_sun)
scene.collection.objects.link(ob_auto_sun)
ob_auto_sun.rotation_euler = (0.872665, 0.174533, 0.523599)
bpy.context.view_layer.update()
